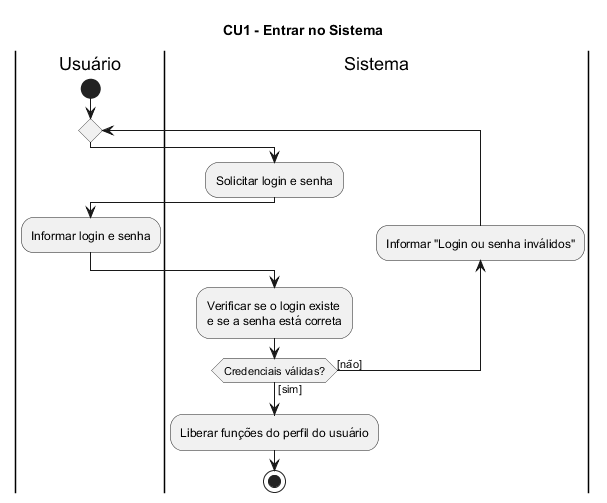

The diagram above was rendered by PlantUML. Its source (embedded in the PNG):
@startuml
title CU1 - Entrar no Sistema

|Usuário|
start
repeat
  |Sistema|
  :Solicitar login e senha;
  |Usuário|
  :Informar login e senha;
  |Sistema|
  :Verificar se o login existe\ne se a senha está correta;
  backward:Informar "Login ou senha inválidos";
repeat while (Credenciais válidas?) is ([não]) not ([sim])
:Liberar funções do perfil do usuário;
stop
@enduml